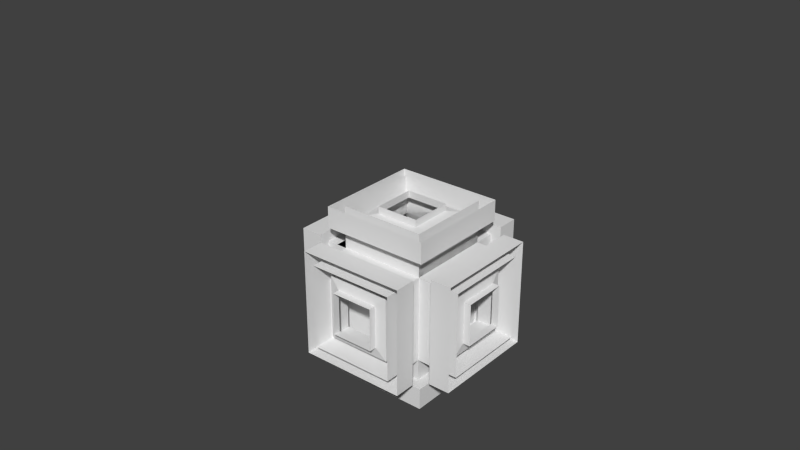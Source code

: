 # Source: transmitter_large.blend  (saved by Blender 2.79.0; exported with 4.5.12 LTS)
import bpy
from mathutils import Matrix  # noqa: F401  (used for matrix-valued properties, if any)

bpy.ops.wm.read_factory_settings(use_empty=True)
scene = bpy.context.scene
scene.name = 'Scene'

# ---- collections
col_collection_1 = bpy.data.collections.new('Collection 1'); scene.collection.children.link(col_collection_1)

# ---- world
world_world = bpy.data.worlds.new('World'); scene.world = world_world
world_world.color = (0.05088, 0.05088, 0.05088)
world_world.use_sun_shadow = False
world_world.sun_shadow_jitter_overblur = 0.0
world_world.cycles.sampling_method = 'NONE'
world_world.cycles.sample_map_resolution = 256

# ---- meshes
me_downpull = bpy.data.meshes.new('downPULL')
me_downpull.from_pydata([(-0.25, 0.25, -0.25), (-0.3125, 0.5, -0.3125), (0.3125, 0.5, -0.3125), (0.25, 0.25, -0.25), (-0.25, 0.25, 0.25), (-0.3125, 0.5, 0.3125), (0.3125, 0.5, 0.3125), (0.25, 0.25, 0.25), (-0.25, 0.3125, 0.25), (-0.3125, 0.375, 0.3125), (-0.3125, 0.375, -0.3125), (-0.25, 0.3125, -0.25), (0.3125, 0.375, 0.3125), (0.25, 0.3125, 0.25), (0.25, 0.3125, -0.25), (0.3125, 0.375, -0.3125), (-0.1875, 0.3125, 0.1875), (-0.1875, 0.375, 0.1875), (-0.1875, 0.375, -0.1875), (-0.1875, 0.3125, -0.1875), (0.1875, 0.375, 0.1875), (0.1875, 0.3125, 0.1875), (0.1875, 0.3125, -0.1875), (0.1875, 0.375, -0.1875)], [], [(6, 12, 15, 2), (13, 7, 3, 14), (12, 6, 5, 9), (4, 8, 11, 0), (10, 1, 2, 15), (0, 11, 14, 3), (7, 13, 8, 4), (16, 17, 18, 19), (20, 21, 22, 23), (19, 18, 23, 22), (21, 20, 17, 16), (9, 5, 1, 10), (11, 19, 22, 14), (21, 13, 14, 22), (13, 21, 16, 8), (8, 16, 19, 11), (18, 10, 15, 23), (17, 9, 10, 18), (20, 12, 9, 17), (12, 20, 23, 15)])
_uv = me_downpull.uv_layers.new(name='UVMap')
_uv.uv.foreach_set('vector', [0.0, 0.75, 0.0, 0.5, 1.0, 0.5, 1.0, 0.75, 0.0, 0.375, 0.0, 0.25, 1.0, 0.25, 1.0, 0.375, 1.0, 0.5, 1.0, 0.75, 0.0, 0.75, 0.0, 0.5, 1.0, 0.25, 1.0, 0.375, 0.0, 0.375, 0.0, 0.25, 1.0, 0.5, 1.0, 0.75, 0.0, 0.75, 0.0, 0.5, 1.0, 0.25, 1.0, 0.375, 0.0, 0.375, 0.0, 0.25, 1.0, 0.25, 1.0, 0.375, 0.0, 0.375, 0.0, 0.25, 1.0, 0.375, 1.0, 0.5, 0.0, 0.5, 0.0, 0.375, 0.0, 0.5, 0.0, 0.375, 1.0, 0.375, 1.0, 0.5, 1.0, 0.375, 1.0, 0.5, 0.0, 0.5, 0.0, 0.375, 1.0, 0.375, 1.0, 0.5, 0.0, 0.5, 0.0, 0.375, 1.0, 0.5, 1.0, 0.75, 0.0, 0.75, 0.0, 0.5, 0.0, 0.5, 0.0, 0.375, 1.0, 0.375, 1.0, 0.5, 1.0, 0.375, 1.0, 0.5, 0.0, 0.5, 0.0, 0.375, 1.0, 0.5, 1.0, 0.625, 0.0, 0.625, 0.0, 0.5, 1.0, 0.5, 1.0, 0.625, 0.0, 0.625, 0.0, 0.5, 0.0, 0.5, 0.0, 0.3125, 1.0, 0.3125, 1.0, 0.5, 1.0, 0.5, 1.0, 0.6875, 0.0, 0.6875, 0.0, 0.5, 1.0, 0.5, 1.0, 0.6875, 0.0, 0.6875, 0.0, 0.5, 1.0, 0.3125, 1.0, 0.5, 0.0, 0.5, 0.0, 0.3125])
me_downpull.use_remesh_preserve_volume = False
me_downpull.use_remesh_preserve_attributes = False
me_downpull.use_mirror_vertex_groups = False
me_downpull.update()
me_northpull = bpy.data.meshes.new('northPULL')
me_northpull.from_pydata([(-0.25, 0.25, -0.25), (-0.3125, 0.5, -0.3125), (0.3125, 0.5, -0.3125), (0.25, 0.25, -0.25), (-0.25, 0.25, 0.25), (-0.3125, 0.5, 0.3125), (0.3125, 0.5, 0.3125), (0.25, 0.25, 0.25), (-0.25, 0.3125, 0.25), (-0.3125, 0.375, 0.3125), (-0.3125, 0.375, -0.3125), (-0.25, 0.3125, -0.25), (0.3125, 0.375, 0.3125), (0.25, 0.3125, 0.25), (0.25, 0.3125, -0.25), (0.3125, 0.375, -0.3125), (-0.1875, 0.3125, 0.1875), (-0.1875, 0.375, 0.1875), (-0.1875, 0.375, -0.1875), (-0.1875, 0.3125, -0.1875), (0.1875, 0.375, 0.1875), (0.1875, 0.3125, 0.1875), (0.1875, 0.3125, -0.1875), (0.1875, 0.375, -0.1875)], [], [(6, 12, 15, 2), (13, 7, 3, 14), (12, 6, 5, 9), (4, 8, 11, 0), (10, 1, 2, 15), (0, 11, 14, 3), (7, 13, 8, 4), (16, 17, 18, 19), (20, 21, 22, 23), (19, 18, 23, 22), (21, 20, 17, 16), (9, 5, 1, 10), (11, 19, 22, 14), (21, 13, 14, 22), (13, 21, 16, 8), (8, 16, 19, 11), (18, 10, 15, 23), (17, 9, 10, 18), (20, 12, 9, 17), (12, 20, 23, 15)])
_uv = me_northpull.uv_layers.new(name='UVMap')
_uv.uv.foreach_set('vector', [0.0, 0.75, 0.0, 0.5, 1.0, 0.5, 1.0, 0.75, 0.0, 0.375, 0.0, 0.25, 1.0, 0.25, 1.0, 0.375, 1.0, 0.5, 1.0, 0.75, 0.0, 0.75, 0.0, 0.5, 1.0, 0.25, 1.0, 0.375, 0.0, 0.375, 0.0, 0.25, 1.0, 0.5, 1.0, 0.75, 0.0, 0.75, 0.0, 0.5, 1.0, 0.25, 1.0, 0.375, 0.0, 0.375, 0.0, 0.25, 1.0, 0.25, 1.0, 0.375, 0.0, 0.375, 0.0, 0.25, 1.0, 0.375, 1.0, 0.5, 0.0, 0.5, 0.0, 0.375, 0.0, 0.5, 0.0, 0.375, 1.0, 0.375, 1.0, 0.5, 1.0, 0.375, 1.0, 0.5, 0.0, 0.5, 0.0, 0.375, 1.0, 0.375, 1.0, 0.5, 0.0, 0.5, 0.0, 0.375, 1.0, 0.5, 1.0, 0.75, 0.0, 0.75, 0.0, 0.5, 0.0, 0.5, 0.0, 0.375, 1.0, 0.375, 1.0, 0.5, 1.0, 0.375, 1.0, 0.5, 0.0, 0.5, 0.0, 0.375, 1.0, 0.5, 1.0, 0.625, 0.0, 0.625, 0.0, 0.5, 1.0, 0.5, 1.0, 0.625, 0.0, 0.625, 0.0, 0.5, 0.0, 0.5, 0.0, 0.3125, 1.0, 0.3125, 1.0, 0.5, 1.0, 0.5, 1.0, 0.6875, 0.0, 0.6875, 0.0, 0.5, 1.0, 0.5, 1.0, 0.6875, 0.0, 0.6875, 0.0, 0.5, 1.0, 0.3125, 1.0, 0.5, 0.0, 0.5, 0.0, 0.3125])
me_northpull.use_remesh_preserve_volume = False
me_northpull.use_remesh_preserve_attributes = False
me_northpull.use_mirror_vertex_groups = False
me_northpull.update()
me_southpull = bpy.data.meshes.new('southPULL')
me_southpull.from_pydata([(-0.25, 0.25, -0.25), (-0.3125, 0.5, -0.3125), (0.3125, 0.5, -0.3125), (0.25, 0.25, -0.25), (-0.25, 0.25, 0.25), (-0.3125, 0.5, 0.3125), (0.3125, 0.5, 0.3125), (0.25, 0.25, 0.25), (-0.25, 0.3125, 0.25), (-0.3125, 0.375, 0.3125), (-0.3125, 0.375, -0.3125), (-0.25, 0.3125, -0.25), (0.3125, 0.375, 0.3125), (0.25, 0.3125, 0.25), (0.25, 0.3125, -0.25), (0.3125, 0.375, -0.3125), (-0.1875, 0.3125, 0.1875), (-0.1875, 0.375, 0.1875), (-0.1875, 0.375, -0.1875), (-0.1875, 0.3125, -0.1875), (0.1875, 0.375, 0.1875), (0.1875, 0.3125, 0.1875), (0.1875, 0.3125, -0.1875), (0.1875, 0.375, -0.1875)], [], [(6, 12, 15, 2), (13, 7, 3, 14), (12, 6, 5, 9), (4, 8, 11, 0), (10, 1, 2, 15), (0, 11, 14, 3), (7, 13, 8, 4), (16, 17, 18, 19), (20, 21, 22, 23), (19, 18, 23, 22), (21, 20, 17, 16), (9, 5, 1, 10), (11, 19, 22, 14), (21, 13, 14, 22), (13, 21, 16, 8), (8, 16, 19, 11), (18, 10, 15, 23), (17, 9, 10, 18), (20, 12, 9, 17), (12, 20, 23, 15)])
_uv = me_southpull.uv_layers.new(name='UVMap')
_uv.uv.foreach_set('vector', [0.0, 0.75, 0.0, 0.5, 1.0, 0.5, 1.0, 0.75, 0.0, 0.375, 0.0, 0.25, 1.0, 0.25, 1.0, 0.375, 1.0, 0.5, 1.0, 0.75, 0.0, 0.75, 0.0, 0.5, 1.0, 0.25, 1.0, 0.375, 0.0, 0.375, 0.0, 0.25, 1.0, 0.5, 1.0, 0.75, 0.0, 0.75, 0.0, 0.5, 1.0, 0.25, 1.0, 0.375, 0.0, 0.375, 0.0, 0.25, 1.0, 0.25, 1.0, 0.375, 0.0, 0.375, 0.0, 0.25, 1.0, 0.375, 1.0, 0.5, 0.0, 0.5, 0.0, 0.375, 0.0, 0.5, 0.0, 0.375, 1.0, 0.375, 1.0, 0.5, 1.0, 0.375, 1.0, 0.5, 0.0, 0.5, 0.0, 0.375, 1.0, 0.375, 1.0, 0.5, 0.0, 0.5, 0.0, 0.375, 1.0, 0.5, 1.0, 0.75, 0.0, 0.75, 0.0, 0.5, 0.0, 0.5, 0.0, 0.375, 1.0, 0.375, 1.0, 0.5, 1.0, 0.375, 1.0, 0.5, 0.0, 0.5, 0.0, 0.375, 1.0, 0.5, 1.0, 0.625, 0.0, 0.625, 0.0, 0.5, 1.0, 0.5, 1.0, 0.625, 0.0, 0.625, 0.0, 0.5, 0.0, 0.5, 0.0, 0.3125, 1.0, 0.3125, 1.0, 0.5, 1.0, 0.5, 1.0, 0.6875, 0.0, 0.6875, 0.0, 0.5, 1.0, 0.5, 1.0, 0.6875, 0.0, 0.6875, 0.0, 0.5, 1.0, 0.3125, 1.0, 0.5, 0.0, 0.5, 0.0, 0.3125])
me_southpull.use_remesh_preserve_volume = False
me_southpull.use_remesh_preserve_attributes = False
me_southpull.use_mirror_vertex_groups = False
me_southpull.update()
me_westpull = bpy.data.meshes.new('westPULL')
me_westpull.from_pydata([(-0.25, 0.25, -0.25), (-0.3125, 0.5, -0.3125), (0.3125, 0.5, -0.3125), (0.25, 0.25, -0.25), (-0.25, 0.25, 0.25), (-0.3125, 0.5, 0.3125), (0.3125, 0.5, 0.3125), (0.25, 0.25, 0.25), (-0.25, 0.3125, 0.25), (-0.3125, 0.375, 0.3125), (-0.3125, 0.375, -0.3125), (-0.25, 0.3125, -0.25), (0.3125, 0.375, 0.3125), (0.25, 0.3125, 0.25), (0.25, 0.3125, -0.25), (0.3125, 0.375, -0.3125), (-0.1875, 0.3125, 0.1875), (-0.1875, 0.375, 0.1875), (-0.1875, 0.375, -0.1875), (-0.1875, 0.3125, -0.1875), (0.1875, 0.375, 0.1875), (0.1875, 0.3125, 0.1875), (0.1875, 0.3125, -0.1875), (0.1875, 0.375, -0.1875)], [], [(6, 12, 15, 2), (13, 7, 3, 14), (12, 6, 5, 9), (4, 8, 11, 0), (10, 1, 2, 15), (0, 11, 14, 3), (7, 13, 8, 4), (16, 17, 18, 19), (20, 21, 22, 23), (19, 18, 23, 22), (21, 20, 17, 16), (9, 5, 1, 10), (11, 19, 22, 14), (21, 13, 14, 22), (13, 21, 16, 8), (8, 16, 19, 11), (18, 10, 15, 23), (17, 9, 10, 18), (20, 12, 9, 17), (12, 20, 23, 15)])
_uv = me_westpull.uv_layers.new(name='UVMap')
_uv.uv.foreach_set('vector', [0.0, 0.75, 0.0, 0.5, 1.0, 0.5, 1.0, 0.75, 0.0, 0.375, 0.0, 0.25, 1.0, 0.25, 1.0, 0.375, 1.0, 0.5, 1.0, 0.75, 0.0, 0.75, 0.0, 0.5, 1.0, 0.25, 1.0, 0.375, 0.0, 0.375, 0.0, 0.25, 1.0, 0.5, 1.0, 0.75, 0.0, 0.75, 0.0, 0.5, 1.0, 0.25, 1.0, 0.375, 0.0, 0.375, 0.0, 0.25, 1.0, 0.25, 1.0, 0.375, 0.0, 0.375, 0.0, 0.25, 1.0, 0.375, 1.0, 0.5, 0.0, 0.5, 0.0, 0.375, 0.0, 0.5, 0.0, 0.375, 1.0, 0.375, 1.0, 0.5, 1.0, 0.375, 1.0, 0.5, 0.0, 0.5, 0.0, 0.375, 1.0, 0.375, 1.0, 0.5, 0.0, 0.5, 0.0, 0.375, 1.0, 0.5, 1.0, 0.75, 0.0, 0.75, 0.0, 0.5, 0.0, 0.5, 0.0, 0.375, 1.0, 0.375, 1.0, 0.5, 1.0, 0.375, 1.0, 0.5, 0.0, 0.5, 0.0, 0.375, 1.0, 0.5, 1.0, 0.625, 0.0, 0.625, 0.0, 0.5, 1.0, 0.5, 1.0, 0.625, 0.0, 0.625, 0.0, 0.5, 0.0, 0.5, 0.0, 0.3125, 1.0, 0.3125, 1.0, 0.5, 1.0, 0.5, 1.0, 0.6875, 0.0, 0.6875, 0.0, 0.5, 1.0, 0.5, 1.0, 0.6875, 0.0, 0.6875, 0.0, 0.5, 1.0, 0.3125, 1.0, 0.5, 0.0, 0.5, 0.0, 0.3125])
me_westpull.use_remesh_preserve_volume = False
me_westpull.use_remesh_preserve_attributes = False
me_westpull.use_mirror_vertex_groups = False
me_westpull.update()
me_eastpull = bpy.data.meshes.new('eastPULL')
me_eastpull.from_pydata([(-0.25, 0.25, -0.25), (-0.3125, 0.5, -0.3125), (0.3125, 0.5, -0.3125), (0.25, 0.25, -0.25), (-0.25, 0.25, 0.25), (-0.3125, 0.5, 0.3125), (0.3125, 0.5, 0.3125), (0.25, 0.25, 0.25), (-0.25, 0.3125, 0.25), (-0.3125, 0.375, 0.3125), (-0.3125, 0.375, -0.3125), (-0.25, 0.3125, -0.25), (0.3125, 0.375, 0.3125), (0.25, 0.3125, 0.25), (0.25, 0.3125, -0.25), (0.3125, 0.375, -0.3125), (-0.1875, 0.3125, 0.1875), (-0.1875, 0.375, 0.1875), (-0.1875, 0.375, -0.1875), (-0.1875, 0.3125, -0.1875), (0.1875, 0.375, 0.1875), (0.1875, 0.3125, 0.1875), (0.1875, 0.3125, -0.1875), (0.1875, 0.375, -0.1875)], [], [(6, 12, 15, 2), (13, 7, 3, 14), (12, 6, 5, 9), (4, 8, 11, 0), (10, 1, 2, 15), (0, 11, 14, 3), (7, 13, 8, 4), (16, 17, 18, 19), (20, 21, 22, 23), (19, 18, 23, 22), (21, 20, 17, 16), (9, 5, 1, 10), (11, 19, 22, 14), (21, 13, 14, 22), (13, 21, 16, 8), (8, 16, 19, 11), (18, 10, 15, 23), (17, 9, 10, 18), (20, 12, 9, 17), (12, 20, 23, 15)])
_uv = me_eastpull.uv_layers.new(name='UVMap')
_uv.uv.foreach_set('vector', [0.0, 0.75, 0.0, 0.5, 1.0, 0.5, 1.0, 0.75, 0.0, 0.375, 0.0, 0.25, 1.0, 0.25, 1.0, 0.375, 1.0, 0.5, 1.0, 0.75, 0.0, 0.75, 0.0, 0.5, 1.0, 0.25, 1.0, 0.375, 0.0, 0.375, 0.0, 0.25, 1.0, 0.5, 1.0, 0.75, 0.0, 0.75, 0.0, 0.5, 1.0, 0.25, 1.0, 0.375, 0.0, 0.375, 0.0, 0.25, 1.0, 0.25, 1.0, 0.375, 0.0, 0.375, 0.0, 0.25, 1.0, 0.375, 1.0, 0.5, 0.0, 0.5, 0.0, 0.375, 0.0, 0.5, 0.0, 0.375, 1.0, 0.375, 1.0, 0.5, 1.0, 0.375, 1.0, 0.5, 0.0, 0.5, 0.0, 0.375, 1.0, 0.375, 1.0, 0.5, 0.0, 0.5, 0.0, 0.375, 1.0, 0.5, 1.0, 0.75, 0.0, 0.75, 0.0, 0.5, 0.0, 0.5, 0.0, 0.375, 1.0, 0.375, 1.0, 0.5, 1.0, 0.375, 1.0, 0.5, 0.0, 0.5, 0.0, 0.375, 1.0, 0.5, 1.0, 0.625, 0.0, 0.625, 0.0, 0.5, 1.0, 0.5, 1.0, 0.625, 0.0, 0.625, 0.0, 0.5, 0.0, 0.5, 0.0, 0.3125, 1.0, 0.3125, 1.0, 0.5, 1.0, 0.5, 1.0, 0.6875, 0.0, 0.6875, 0.0, 0.5, 1.0, 0.5, 1.0, 0.6875, 0.0, 0.6875, 0.0, 0.5, 1.0, 0.3125, 1.0, 0.5, 0.0, 0.5, 0.0, 0.3125])
me_eastpull.use_remesh_preserve_volume = False
me_eastpull.use_remesh_preserve_attributes = False
me_eastpull.use_mirror_vertex_groups = False
me_eastpull.update()
me_downpush = bpy.data.meshes.new('downPUSH')
me_downpush.from_pydata([(-0.25, 0.25, -0.25), (0.25, 0.25, -0.25), (-0.25, 0.25, 0.25), (0.25, 0.25, 0.25), (-0.25, 0.3125, 0.25), (0.125, 0.4479, -0.125), (0.125, 0.4479, 0.125), (-0.125, 0.4479, -0.125), (-0.125, 0.4479, 0.125), (-0.25, 0.3125, -0.25), (0.125, 0.4896, 0.125), (-0.125, 0.4896, 0.125), (0.25, 0.3125, 0.25), (0.25, 0.3125, -0.25), (0.125, 0.4896, -0.125), (-0.125, 0.4896, -0.125), (-0.1875, 0.3125, 0.1875), (-0.1875, 0.4375, 0.1875), (-0.1875, 0.4375, -0.1875), (-0.1875, 0.3125, -0.1875), (0.1875, 0.4375, 0.1875), (0.1875, 0.3125, 0.1875), (0.1875, 0.3125, -0.1875), (0.1875, 0.4375, -0.1875)], [], [(12, 3, 1, 13), (2, 4, 9, 0), (0, 9, 13, 1), (10, 6, 5, 14), (6, 10, 11, 8), (3, 12, 4, 2), (7, 15, 14, 5), (8, 11, 15, 7), (20, 17, 16, 21), (16, 17, 18, 19), (18, 23, 22, 19), (20, 21, 22, 23), (4, 16, 19, 9), (12, 21, 16, 4), (21, 12, 13, 22), (9, 19, 22, 13), (18, 7, 5, 23), (17, 8, 7, 18), (20, 6, 8, 17), (6, 20, 23, 5)])
_uv = me_downpush.uv_layers.new(name='UVMap')
_uv.uv.foreach_set('vector', [0.0, 0.375, 0.0, 0.25, 1.0, 0.25, 1.0, 0.375, 1.0, 0.25, 1.0, 0.375, 0.0, 0.375, 0.0, 0.25, 1.0, 0.25, 1.0, 0.375, 0.0, 0.375, 0.0, 0.25, 0.0, 0.75, 0.0, 0.625, 1.0, 0.625, 1.0, 0.75, 1.0, 0.625, 1.0, 0.75, 0.0, 0.75, 0.0, 0.625, 1.0, 0.25, 1.0, 0.375, 0.0, 0.375, 0.0, 0.25, 1.0, 0.625, 1.0, 0.75, 0.0, 0.75, 0.0, 0.625, 1.0, 0.625, 1.0, 0.75, 0.0, 0.75, 0.0, 0.625, 1.0, 0.625, 0.0, 0.625, 0.0, 0.375, 1.0, 0.375, 1.0, 0.375, 1.0, 0.625, 0.0, 0.625, 0.0, 0.375, 1.0, 0.625, 0.0, 0.625, 0.0, 0.375, 1.0, 0.375, 0.0, 0.625, 0.0, 0.375, 1.0, 0.375, 1.0, 0.625, 1.0, 0.375, 1.0, 0.5, 0.0, 0.5, 0.0, 0.375, 1.0, 0.5, 1.0, 0.6562, 0.0, 0.625, 0.0, 0.5, 1.0, 0.5, 1.0, 0.625, 0.0, 0.625, 0.0, 0.5, 0.0, 0.5, 0.0, 0.375, 1.0, 0.375, 1.0, 0.5, 0.0, 0.6875, 0.0, 0.5, 1.0, 0.5, 1.0, 0.6875, 1.0, 0.25, 1.0, 0.4375, 0.0, 0.4375, 0.0, 0.25, 1.0, 0.25, 1.0, 0.4375, 0.0, 0.4375, 0.0, 0.25, 1.0, 0.5625, 1.0, 0.75, 0.0, 0.75, 0.0, 0.5625])
me_downpush.use_remesh_preserve_volume = False
me_downpush.use_remesh_preserve_attributes = False
me_downpush.use_mirror_vertex_groups = False
me_downpush.update()
me_westpush = bpy.data.meshes.new('westPUSH')
me_westpush.from_pydata([(-0.25, 0.25, -0.25), (0.25, 0.25, -0.25), (-0.25, 0.25, 0.25), (0.25, 0.25, 0.25), (-0.25, 0.3125, 0.25), (0.125, 0.4479, -0.125), (0.125, 0.4479, 0.125), (-0.125, 0.4479, -0.125), (-0.125, 0.4479, 0.125), (-0.25, 0.3125, -0.25), (0.125, 0.4896, 0.125), (-0.125, 0.4896, 0.125), (0.25, 0.3125, 0.25), (0.25, 0.3125, -0.25), (0.125, 0.4896, -0.125), (-0.125, 0.4896, -0.125), (-0.1875, 0.3125, 0.1875), (-0.1875, 0.4375, 0.1875), (-0.1875, 0.4375, -0.1875), (-0.1875, 0.3125, -0.1875), (0.1875, 0.4375, 0.1875), (0.1875, 0.3125, 0.1875), (0.1875, 0.3125, -0.1875), (0.1875, 0.4375, -0.1875)], [], [(12, 3, 1, 13), (2, 4, 9, 0), (0, 9, 13, 1), (10, 6, 5, 14), (6, 10, 11, 8), (3, 12, 4, 2), (7, 15, 14, 5), (8, 11, 15, 7), (20, 17, 16, 21), (16, 17, 18, 19), (18, 23, 22, 19), (20, 21, 22, 23), (4, 16, 19, 9), (12, 21, 16, 4), (21, 12, 13, 22), (9, 19, 22, 13), (18, 7, 5, 23), (17, 8, 7, 18), (20, 6, 8, 17), (6, 20, 23, 5)])
_uv = me_westpush.uv_layers.new(name='UVMap')
_uv.uv.foreach_set('vector', [0.0, 0.375, 0.0, 0.25, 1.0, 0.25, 1.0, 0.375, 1.0, 0.25, 1.0, 0.375, 0.0, 0.375, 0.0, 0.25, 1.0, 0.25, 1.0, 0.375, 0.0, 0.375, 0.0, 0.25, 0.0, 0.75, 0.0, 0.625, 1.0, 0.625, 1.0, 0.75, 1.0, 0.625, 1.0, 0.75, 0.0, 0.75, 0.0, 0.625, 1.0, 0.25, 1.0, 0.375, 0.0, 0.375, 0.0, 0.25, 1.0, 0.625, 1.0, 0.75, 0.0, 0.75, 0.0, 0.625, 1.0, 0.625, 1.0, 0.75, 0.0, 0.75, 0.0, 0.625, 1.0, 0.625, 0.0, 0.625, 0.0, 0.375, 1.0, 0.375, 1.0, 0.375, 1.0, 0.625, 0.0, 0.625, 0.0, 0.375, 1.0, 0.625, 0.0, 0.625, 0.0, 0.375, 1.0, 0.375, 0.0, 0.625, 0.0, 0.375, 1.0, 0.375, 1.0, 0.625, 1.0, 0.375, 1.0, 0.5, 0.0, 0.5, 0.0, 0.375, 1.0, 0.5, 1.0, 0.6562, 0.0, 0.625, 0.0, 0.5, 1.0, 0.5, 1.0, 0.625, 0.0, 0.625, 0.0, 0.5, 0.0, 0.5, 0.0, 0.375, 1.0, 0.375, 1.0, 0.5, 0.0, 0.6875, 0.0, 0.5, 1.0, 0.5, 1.0, 0.6875, 1.0, 0.25, 1.0, 0.4375, 0.0, 0.4375, 0.0, 0.25, 1.0, 0.25, 1.0, 0.4375, 0.0, 0.4375, 0.0, 0.25, 1.0, 0.5625, 1.0, 0.75, 0.0, 0.75, 0.0, 0.5625])
me_westpush.use_remesh_preserve_volume = False
me_westpush.use_remesh_preserve_attributes = False
me_westpush.use_mirror_vertex_groups = False
me_westpush.update()
me_eastpush = bpy.data.meshes.new('eastPUSH')
me_eastpush.from_pydata([(-0.25, 0.25, -0.25), (0.25, 0.25, -0.25), (-0.25, 0.25, 0.25), (0.25, 0.25, 0.25), (-0.25, 0.3125, 0.25), (0.125, 0.4479, -0.125), (0.125, 0.4479, 0.125), (-0.125, 0.4479, -0.125), (-0.125, 0.4479, 0.125), (-0.25, 0.3125, -0.25), (0.125, 0.4896, 0.125), (-0.125, 0.4896, 0.125), (0.25, 0.3125, 0.25), (0.25, 0.3125, -0.25), (0.125, 0.4896, -0.125), (-0.125, 0.4896, -0.125), (-0.1875, 0.3125, 0.1875), (-0.1875, 0.4375, 0.1875), (-0.1875, 0.4375, -0.1875), (-0.1875, 0.3125, -0.1875), (0.1875, 0.4375, 0.1875), (0.1875, 0.3125, 0.1875), (0.1875, 0.3125, -0.1875), (0.1875, 0.4375, -0.1875)], [], [(12, 3, 1, 13), (2, 4, 9, 0), (0, 9, 13, 1), (10, 6, 5, 14), (6, 10, 11, 8), (3, 12, 4, 2), (7, 15, 14, 5), (8, 11, 15, 7), (20, 17, 16, 21), (16, 17, 18, 19), (18, 23, 22, 19), (20, 21, 22, 23), (4, 16, 19, 9), (12, 21, 16, 4), (21, 12, 13, 22), (9, 19, 22, 13), (18, 7, 5, 23), (17, 8, 7, 18), (20, 6, 8, 17), (6, 20, 23, 5)])
_uv = me_eastpush.uv_layers.new(name='UVMap')
_uv.uv.foreach_set('vector', [0.0, 0.375, 0.0, 0.25, 1.0, 0.25, 1.0, 0.375, 1.0, 0.25, 1.0, 0.375, 0.0, 0.375, 0.0, 0.25, 1.0, 0.25, 1.0, 0.375, 0.0, 0.375, 0.0, 0.25, 0.0, 0.75, 0.0, 0.625, 1.0, 0.625, 1.0, 0.75, 1.0, 0.625, 1.0, 0.75, 0.0, 0.75, 0.0, 0.625, 1.0, 0.25, 1.0, 0.375, 0.0, 0.375, 0.0, 0.25, 1.0, 0.625, 1.0, 0.75, 0.0, 0.75, 0.0, 0.625, 1.0, 0.625, 1.0, 0.75, 0.0, 0.75, 0.0, 0.625, 1.0, 0.625, 0.0, 0.625, 0.0, 0.375, 1.0, 0.375, 1.0, 0.375, 1.0, 0.625, 0.0, 0.625, 0.0, 0.375, 1.0, 0.625, 0.0, 0.625, 0.0, 0.375, 1.0, 0.375, 0.0, 0.625, 0.0, 0.375, 1.0, 0.375, 1.0, 0.625, 1.0, 0.375, 1.0, 0.5, 0.0, 0.5, 0.0, 0.375, 1.0, 0.5, 1.0, 0.6562, 0.0, 0.625, 0.0, 0.5, 1.0, 0.5, 1.0, 0.625, 0.0, 0.625, 0.0, 0.5, 0.0, 0.5, 0.0, 0.375, 1.0, 0.375, 1.0, 0.5, 0.0, 0.6875, 0.0, 0.5, 1.0, 0.5, 1.0, 0.6875, 1.0, 0.25, 1.0, 0.4375, 0.0, 0.4375, 0.0, 0.25, 1.0, 0.25, 1.0, 0.4375, 0.0, 0.4375, 0.0, 0.25, 1.0, 0.5625, 1.0, 0.75, 0.0, 0.75, 0.0, 0.5625])
me_eastpush.use_remesh_preserve_volume = False
me_eastpush.use_remesh_preserve_attributes = False
me_eastpush.use_mirror_vertex_groups = False
me_eastpush.update()
me_northpush = bpy.data.meshes.new('northPUSH')
me_northpush.from_pydata([(-0.25, 0.25, -0.25), (0.25, 0.25, -0.25), (-0.25, 0.25, 0.25), (0.25, 0.25, 0.25), (-0.25, 0.3125, 0.25), (0.125, 0.4479, -0.125), (0.125, 0.4479, 0.125), (-0.125, 0.4479, -0.125), (-0.125, 0.4479, 0.125), (-0.25, 0.3125, -0.25), (0.125, 0.4896, 0.125), (-0.125, 0.4896, 0.125), (0.25, 0.3125, 0.25), (0.25, 0.3125, -0.25), (0.125, 0.4896, -0.125), (-0.125, 0.4896, -0.125), (-0.1875, 0.3125, 0.1875), (-0.1875, 0.4375, 0.1875), (-0.1875, 0.4375, -0.1875), (-0.1875, 0.3125, -0.1875), (0.1875, 0.4375, 0.1875), (0.1875, 0.3125, 0.1875), (0.1875, 0.3125, -0.1875), (0.1875, 0.4375, -0.1875)], [], [(12, 3, 1, 13), (2, 4, 9, 0), (0, 9, 13, 1), (10, 6, 5, 14), (6, 10, 11, 8), (3, 12, 4, 2), (7, 15, 14, 5), (8, 11, 15, 7), (20, 17, 16, 21), (16, 17, 18, 19), (18, 23, 22, 19), (20, 21, 22, 23), (4, 16, 19, 9), (12, 21, 16, 4), (21, 12, 13, 22), (9, 19, 22, 13), (18, 7, 5, 23), (17, 8, 7, 18), (20, 6, 8, 17), (6, 20, 23, 5)])
_uv = me_northpush.uv_layers.new(name='UVMap')
_uv.uv.foreach_set('vector', [0.0, 0.375, 0.0, 0.25, 1.0, 0.25, 1.0, 0.375, 1.0, 0.25, 1.0, 0.375, 0.0, 0.375, 0.0, 0.25, 1.0, 0.25, 1.0, 0.375, 0.0, 0.375, 0.0, 0.25, 0.0, 0.75, 0.0, 0.625, 1.0, 0.625, 1.0, 0.75, 1.0, 0.625, 1.0, 0.75, 0.0, 0.75, 0.0, 0.625, 1.0, 0.25, 1.0, 0.375, 0.0, 0.375, 0.0, 0.25, 1.0, 0.625, 1.0, 0.75, 0.0, 0.75, 0.0, 0.625, 1.0, 0.625, 1.0, 0.75, 0.0, 0.75, 0.0, 0.625, 1.0, 0.625, 0.0, 0.625, 0.0, 0.375, 1.0, 0.375, 1.0, 0.375, 1.0, 0.625, 0.0, 0.625, 0.0, 0.375, 1.0, 0.625, 0.0, 0.625, 0.0, 0.375, 1.0, 0.375, 0.0, 0.625, 0.0, 0.375, 1.0, 0.375, 1.0, 0.625, 1.0, 0.375, 1.0, 0.5, 0.0, 0.5, 0.0, 0.375, 1.0, 0.5, 1.0, 0.6562, 0.0, 0.625, 0.0, 0.5, 1.0, 0.5, 1.0, 0.625, 0.0, 0.625, 0.0, 0.5, 0.0, 0.5, 0.0, 0.375, 1.0, 0.375, 1.0, 0.5, 0.0, 0.6875, 0.0, 0.5, 1.0, 0.5, 1.0, 0.6875, 1.0, 0.25, 1.0, 0.4375, 0.0, 0.4375, 0.0, 0.25, 1.0, 0.25, 1.0, 0.4375, 0.0, 0.4375, 0.0, 0.25, 1.0, 0.5625, 1.0, 0.75, 0.0, 0.75, 0.0, 0.5625])
me_northpush.use_remesh_preserve_volume = False
me_northpush.use_remesh_preserve_attributes = False
me_northpush.use_mirror_vertex_groups = False
me_northpush.update()
me_southpush = bpy.data.meshes.new('southPUSH')
me_southpush.from_pydata([(-0.25, 0.25, -0.25), (0.25, 0.25, -0.25), (-0.25, 0.25, 0.25), (0.25, 0.25, 0.25), (-0.25, 0.3125, 0.25), (0.125, 0.4479, -0.125), (0.125, 0.4479, 0.125), (-0.125, 0.4479, -0.125), (-0.125, 0.4479, 0.125), (-0.25, 0.3125, -0.25), (0.125, 0.4896, 0.125), (-0.125, 0.4896, 0.125), (0.25, 0.3125, 0.25), (0.25, 0.3125, -0.25), (0.125, 0.4896, -0.125), (-0.125, 0.4896, -0.125), (-0.1875, 0.3125, 0.1875), (-0.1875, 0.4375, 0.1875), (-0.1875, 0.4375, -0.1875), (-0.1875, 0.3125, -0.1875), (0.1875, 0.4375, 0.1875), (0.1875, 0.3125, 0.1875), (0.1875, 0.3125, -0.1875), (0.1875, 0.4375, -0.1875)], [], [(12, 3, 1, 13), (2, 4, 9, 0), (0, 9, 13, 1), (10, 6, 5, 14), (6, 10, 11, 8), (3, 12, 4, 2), (7, 15, 14, 5), (8, 11, 15, 7), (20, 17, 16, 21), (16, 17, 18, 19), (18, 23, 22, 19), (20, 21, 22, 23), (4, 16, 19, 9), (12, 21, 16, 4), (21, 12, 13, 22), (9, 19, 22, 13), (18, 7, 5, 23), (17, 8, 7, 18), (20, 6, 8, 17), (6, 20, 23, 5)])
_uv = me_southpush.uv_layers.new(name='UVMap')
_uv.uv.foreach_set('vector', [0.0, 0.375, 0.0, 0.25, 1.0, 0.25, 1.0, 0.375, 1.0, 0.25, 1.0, 0.375, 0.0, 0.375, 0.0, 0.25, 1.0, 0.25, 1.0, 0.375, 0.0, 0.375, 0.0, 0.25, 0.0, 0.75, 0.0, 0.625, 1.0, 0.625, 1.0, 0.75, 1.0, 0.625, 1.0, 0.75, 0.0, 0.75, 0.0, 0.625, 1.0, 0.25, 1.0, 0.375, 0.0, 0.375, 0.0, 0.25, 1.0, 0.625, 1.0, 0.75, 0.0, 0.75, 0.0, 0.625, 1.0, 0.625, 1.0, 0.75, 0.0, 0.75, 0.0, 0.625, 1.0, 0.625, 0.0, 0.625, 0.0, 0.375, 1.0, 0.375, 1.0, 0.375, 1.0, 0.625, 0.0, 0.625, 0.0, 0.375, 1.0, 0.625, 0.0, 0.625, 0.0, 0.375, 1.0, 0.375, 0.0, 0.625, 0.0, 0.375, 1.0, 0.375, 1.0, 0.625, 1.0, 0.375, 1.0, 0.5, 0.0, 0.5, 0.0, 0.375, 1.0, 0.5, 1.0, 0.6562, 0.0, 0.625, 0.0, 0.5, 1.0, 0.5, 1.0, 0.625, 0.0, 0.625, 0.0, 0.5, 0.0, 0.5, 0.0, 0.375, 1.0, 0.375, 1.0, 0.5, 0.0, 0.6875, 0.0, 0.5, 1.0, 0.5, 1.0, 0.6875, 1.0, 0.25, 1.0, 0.4375, 0.0, 0.4375, 0.0, 0.25, 1.0, 0.25, 1.0, 0.4375, 0.0, 0.4375, 0.0, 0.25, 1.0, 0.5625, 1.0, 0.75, 0.0, 0.75, 0.0, 0.5625])
me_southpush.use_remesh_preserve_volume = False
me_southpush.use_remesh_preserve_attributes = False
me_southpush.use_mirror_vertex_groups = False
me_southpush.update()
me_downnormal = bpy.data.meshes.new('downNORMAL')
me_downnormal.from_pydata([(-0.25, 0.25, -0.25), (-0.25, 0.5, -0.25), (0.25, 0.5, -0.25), (0.25, 0.25, -0.25), (-0.25, 0.25, 0.25), (-0.25, 0.5, 0.25), (0.25, 0.5, 0.25), (0.25, 0.25, 0.25)], [], [(4, 5, 1, 0), (6, 7, 3, 2), (0, 1, 2, 3), (7, 6, 5, 4)])
_uv = me_downnormal.uv_layers.new(name='UVMap')
_uv.uv.foreach_set('vector', [0.0, 0.75, 0.0, 0.25, 1.0, 0.25, 1.0, 0.75, 1.0, 0.25, 1.0, 0.75, 0.0, 0.75, 0.0, 0.25, 0.0, 0.75, 0.0, 0.25, 1.0, 0.25, 1.0, 0.75, 0.0, 0.75, 0.0, 0.25, 1.0, 0.25, 1.0, 0.75])
me_downnormal.use_remesh_preserve_volume = False
me_downnormal.use_remesh_preserve_attributes = False
me_downnormal.use_mirror_vertex_groups = False
me_downnormal.update()
me_uppull = bpy.data.meshes.new('upPULL')
me_uppull.from_pydata([(-0.25, 0.25, -0.25), (-0.3125, 0.5, -0.3125), (0.3125, 0.5, -0.3125), (0.25, 0.25, -0.25), (-0.25, 0.25, 0.25), (-0.3125, 0.5, 0.3125), (0.3125, 0.5, 0.3125), (0.25, 0.25, 0.25), (-0.25, 0.3125, 0.25), (-0.3125, 0.375, 0.3125), (-0.3125, 0.375, -0.3125), (-0.25, 0.3125, -0.25), (0.3125, 0.375, 0.3125), (0.25, 0.3125, 0.25), (0.25, 0.3125, -0.25), (0.3125, 0.375, -0.3125), (-0.1875, 0.3125, 0.1875), (-0.1875, 0.375, 0.1875), (-0.1875, 0.375, -0.1875), (-0.1875, 0.3125, -0.1875), (0.1875, 0.375, 0.1875), (0.1875, 0.3125, 0.1875), (0.1875, 0.3125, -0.1875), (0.1875, 0.375, -0.1875)], [], [(6, 12, 15, 2), (13, 7, 3, 14), (12, 6, 5, 9), (4, 8, 11, 0), (10, 1, 2, 15), (0, 11, 14, 3), (7, 13, 8, 4), (16, 17, 18, 19), (20, 21, 22, 23), (19, 18, 23, 22), (21, 20, 17, 16), (9, 5, 1, 10), (11, 19, 22, 14), (21, 13, 14, 22), (13, 21, 16, 8), (8, 16, 19, 11), (18, 10, 15, 23), (17, 9, 10, 18), (20, 12, 9, 17), (12, 20, 23, 15)])
_uv = me_uppull.uv_layers.new(name='UVMap')
_uv.uv.foreach_set('vector', [0.0, 0.75, 0.0, 0.5, 1.0, 0.5, 1.0, 0.75, 0.0, 0.375, 0.0, 0.25, 1.0, 0.25, 1.0, 0.375, 1.0, 0.5, 1.0, 0.75, 0.0, 0.75, 0.0, 0.5, 1.0, 0.25, 1.0, 0.375, 0.0, 0.375, 0.0, 0.25, 1.0, 0.5, 1.0, 0.75, 0.0, 0.75, 0.0, 0.5, 1.0, 0.25, 1.0, 0.375, 0.0, 0.375, 0.0, 0.25, 1.0, 0.25, 1.0, 0.375, 0.0, 0.375, 0.0, 0.25, 1.0, 0.375, 1.0, 0.5, 0.0, 0.5, 0.0, 0.375, 0.0, 0.5, 0.0, 0.375, 1.0, 0.375, 1.0, 0.5, 1.0, 0.375, 1.0, 0.5, 0.0, 0.5, 0.0, 0.375, 1.0, 0.375, 1.0, 0.5, 0.0, 0.5, 0.0, 0.375, 1.0, 0.5, 1.0, 0.75, 0.0, 0.75, 0.0, 0.5, 0.0, 0.5, 0.0, 0.375, 1.0, 0.375, 1.0, 0.5, 1.0, 0.375, 1.0, 0.5, 0.0, 0.5, 0.0, 0.375, 1.0, 0.5, 1.0, 0.625, 0.0, 0.625, 0.0, 0.5, 1.0, 0.5, 1.0, 0.625, 0.0, 0.625, 0.0, 0.5, 0.0, 0.5, 0.0, 0.3125, 1.0, 0.3125, 1.0, 0.5, 1.0, 0.5, 1.0, 0.6875, 0.0, 0.6875, 0.0, 0.5, 1.0, 0.5, 1.0, 0.6875, 0.0, 0.6875, 0.0, 0.5, 1.0, 0.3125, 1.0, 0.5, 0.0, 0.5, 0.0, 0.3125])
me_uppull.use_remesh_preserve_volume = False
me_uppull.use_remesh_preserve_attributes = False
me_uppull.use_mirror_vertex_groups = False
me_uppull.update()
me_southnormal = bpy.data.meshes.new('southNORMAL')
me_southnormal.from_pydata([(-0.25, 0.25, -0.25), (-0.25, 0.5, -0.25), (0.25, 0.5, -0.25), (0.25, 0.25, -0.25), (-0.25, 0.25, 0.25), (-0.25, 0.5, 0.25), (0.25, 0.5, 0.25), (0.25, 0.25, 0.25)], [], [(4, 5, 1, 0), (6, 7, 3, 2), (0, 1, 2, 3), (7, 6, 5, 4)])
_uv = me_southnormal.uv_layers.new(name='UVMap')
_uv.uv.foreach_set('vector', [1.0, 0.25, 1.0, 0.75, 0.0, 0.75, 0.0, 0.25, 0.0, 0.75, 0.0, 0.25, 1.0, 0.25, 1.0, 0.75, 1.0, 0.25, 1.0, 0.75, 0.0, 0.75, 0.0, 0.25, 1.0, 0.25, 1.0, 0.75, 0.0, 0.75, 0.0, 0.25])
me_southnormal.use_remesh_preserve_volume = False
me_southnormal.use_remesh_preserve_attributes = False
me_southnormal.use_mirror_vertex_groups = False
me_southnormal.update()
me_westnormal = bpy.data.meshes.new('westNORMAL')
me_westnormal.from_pydata([(-0.25, 0.25, -0.25), (-0.25, 0.5, -0.25), (0.25, 0.5, -0.25), (0.25, 0.25, -0.25), (-0.25, 0.25, 0.25), (-0.25, 0.5, 0.25), (0.25, 0.5, 0.25), (0.25, 0.25, 0.25)], [], [(4, 5, 1, 0), (6, 7, 3, 2), (0, 1, 2, 3), (7, 6, 5, 4)])
_uv = me_westnormal.uv_layers.new(name='UVMap')
_uv.uv.foreach_set('vector', [0.0, 0.75, 0.0, 0.25, 1.0, 0.25, 1.0, 0.75, 1.0, 0.25, 1.0, 0.75, 0.0, 0.75, 0.0, 0.25, 0.0, 0.75, 0.0, 0.25, 1.0, 0.25, 1.0, 0.75, 0.0, 0.75, 0.0, 0.25, 1.0, 0.25, 1.0, 0.75])
me_westnormal.use_remesh_preserve_volume = False
me_westnormal.use_remesh_preserve_attributes = False
me_westnormal.use_mirror_vertex_groups = False
me_westnormal.update()
me_northnormal = bpy.data.meshes.new('northNORMAL')
me_northnormal.from_pydata([(-0.25, 0.25, -0.25), (-0.25, 0.5, -0.25), (0.25, 0.5, -0.25), (0.25, 0.25, -0.25), (-0.25, 0.25, 0.25), (-0.25, 0.5, 0.25), (0.25, 0.5, 0.25), (0.25, 0.25, 0.25)], [], [(4, 5, 1, 0), (6, 7, 3, 2), (0, 1, 2, 3), (7, 6, 5, 4)])
_uv = me_northnormal.uv_layers.new(name='UVMap')
_uv.uv.foreach_set('vector', [0.0, 0.75, 0.0, 0.25, 1.0, 0.25, 1.0, 0.75, 1.0, 0.25, 1.0, 0.75, 0.0, 0.75, 0.0, 0.25, 0.0, 0.75, 0.0, 0.25, 1.0, 0.25, 1.0, 0.75, 0.0, 0.75, 0.0, 0.25, 1.0, 0.25, 1.0, 0.75])
me_northnormal.use_remesh_preserve_volume = False
me_northnormal.use_remesh_preserve_attributes = False
me_northnormal.use_mirror_vertex_groups = False
me_northnormal.update()
me_eastnormal = bpy.data.meshes.new('eastNORMAL')
me_eastnormal.from_pydata([(-0.25, 0.25, -0.25), (-0.25, 0.5, -0.25), (0.25, 0.5, -0.25), (0.25, 0.25, -0.25), (-0.25, 0.25, 0.25), (-0.25, 0.5, 0.25), (0.25, 0.5, 0.25), (0.25, 0.25, 0.25)], [], [(4, 5, 1, 0), (6, 7, 3, 2), (0, 1, 2, 3), (7, 6, 5, 4)])
_uv = me_eastnormal.uv_layers.new(name='UVMap')
_uv.uv.foreach_set('vector', [1.0, 0.25, 1.0, 0.75, 0.0, 0.75, 0.0, 0.25, 0.0, 0.75, 0.0, 0.25, 1.0, 0.25, 1.0, 0.75, 1.0, 0.25, 1.0, 0.75, 0.0, 0.75, 0.0, 0.25, 1.0, 0.25, 1.0, 0.75, 0.0, 0.75, 0.0, 0.25])
me_eastnormal.use_remesh_preserve_volume = False
me_eastnormal.use_remesh_preserve_attributes = False
me_eastnormal.use_mirror_vertex_groups = False
me_eastnormal.update()
me_southnone = bpy.data.meshes.new('southNONE')
me_southnone.from_pydata([(1.333, 1.333, -1.333), (1.333, -1.333, -1.333), (1.333, 1.333, 1.333), (1.333, -1.333, 1.333)], [], [(0, 2, 3, 1)])
_uv = me_southnone.uv_layers.new(name='UVMap')
_uv.uv.foreach_set('vector', [1.0, 0.0, 1.0, 1.0, 0.0, 1.0, 0.0, 0.0])
me_southnone.materials.append(None)
me_southnone.use_remesh_preserve_volume = False
me_southnone.use_remesh_preserve_attributes = False
me_southnone.use_mirror_vertex_groups = False
me_southnone.update()
me_westnone = bpy.data.meshes.new('westNONE')
me_westnone.from_pydata([(1.333, -1.333, -1.333), (-1.333, -1.333, -1.333), (1.333, -1.333, 1.333), (-1.333, -1.333, 1.333)], [], [(0, 2, 3, 1)])
_uv = me_westnone.uv_layers.new(name='UVMap')
_uv.uv.foreach_set('vector', [1.0, 0.0, 1.0, 1.0, 0.0, 1.0, 0.0, 0.0])
me_westnone.materials.append(None)
me_westnone.use_remesh_preserve_volume = False
me_westnone.use_remesh_preserve_attributes = False
me_westnone.use_mirror_vertex_groups = False
me_westnone.update()
me_northnone = bpy.data.meshes.new('northNONE')
me_northnone.from_pydata([(-1.333, -1.333, -1.333), (-1.333, 1.333, -1.333), (-1.333, -1.333, 1.333), (-1.333, 1.333, 1.333)], [], [(0, 2, 3, 1)])
_uv = me_northnone.uv_layers.new(name='UVMap')
_uv.uv.foreach_set('vector', [1.0, 0.0, 1.0, 1.0, 0.0, 1.0, 0.0, 0.0])
me_northnone.materials.append(None)
me_northnone.use_remesh_preserve_volume = False
me_northnone.use_remesh_preserve_attributes = False
me_northnone.use_mirror_vertex_groups = False
me_northnone.update()
me_eastnone = bpy.data.meshes.new('eastNONE')
me_eastnone.from_pydata([(-1.333, 1.333, 1.333), (1.333, 1.333, 1.333), (-1.333, 1.333, -1.333), (1.333, 1.333, -1.333)], [], [(2, 0, 1, 3)])
_uv = me_eastnone.uv_layers.new(name='UVMap')
_uv.uv.foreach_set('vector', [1.0, 0.0, 1.0, 1.0, 0.0, 1.0, 0.0, 0.0])
me_eastnone.materials.append(None)
me_eastnone.use_remesh_preserve_volume = False
me_eastnone.use_remesh_preserve_attributes = False
me_eastnone.use_mirror_vertex_groups = False
me_eastnone.update()
me_upnone = bpy.data.meshes.new('upNONE')
me_upnone.from_pydata([(1.333, 1.333, 1.333), (1.333, -1.333, 1.333), (-1.333, -1.333, 1.333), (-1.333, 1.333, 1.333)], [], [(0, 3, 2, 1)])
_uv = me_upnone.uv_layers.new(name='UVMap')
_uv.uv.foreach_set('vector', [1.0, 0.0, 1.0, 1.0, 0.0, 1.0, 0.0, 0.0])
me_upnone.materials.append(None)
me_upnone.use_remesh_preserve_volume = False
me_upnone.use_remesh_preserve_attributes = False
me_upnone.use_mirror_vertex_groups = False
me_upnone.update()
me_downnone = bpy.data.meshes.new('downNONE')
me_downnone.from_pydata([(1.333, 1.333, -1.333), (1.333, -1.333, -1.333), (-1.333, -1.333, -1.333), (-1.333, 1.333, -1.333)], [], [(0, 1, 2, 3)])
_uv = me_downnone.uv_layers.new(name='UVMap')
_uv.uv.foreach_set('vector', [1.0, 0.0, 1.0, 1.0, 0.0, 1.0, 0.0, 0.0])
me_downnone.materials.append(None)
me_downnone.use_remesh_preserve_volume = False
me_downnone.use_remesh_preserve_attributes = False
me_downnone.use_mirror_vertex_groups = False
me_downnone.update()
me_uppush = bpy.data.meshes.new('upPUSH')
me_uppush.from_pydata([(-0.25, 0.25, -0.25), (0.25, 0.25, -0.25), (-0.25, 0.25, 0.25), (0.25, 0.25, 0.25), (-0.25, 0.3125, 0.25), (0.125, 0.4479, -0.125), (0.125, 0.4479, 0.125), (-0.125, 0.4479, -0.125), (-0.125, 0.4479, 0.125), (-0.25, 0.3125, -0.25), (0.125, 0.4896, 0.125), (-0.125, 0.4896, 0.125), (0.25, 0.3125, 0.25), (0.25, 0.3125, -0.25), (0.125, 0.4896, -0.125), (-0.125, 0.4896, -0.125), (-0.1875, 0.3125, 0.1875), (-0.1875, 0.4375, 0.1875), (-0.1875, 0.4375, -0.1875), (-0.1875, 0.3125, -0.1875), (0.1875, 0.4375, 0.1875), (0.1875, 0.3125, 0.1875), (0.1875, 0.3125, -0.1875), (0.1875, 0.4375, -0.1875)], [], [(12, 3, 1, 13), (2, 4, 9, 0), (0, 9, 13, 1), (10, 6, 5, 14), (6, 10, 11, 8), (3, 12, 4, 2), (7, 15, 14, 5), (8, 11, 15, 7), (20, 17, 16, 21), (16, 17, 18, 19), (18, 23, 22, 19), (20, 21, 22, 23), (4, 16, 19, 9), (12, 21, 16, 4), (21, 12, 13, 22), (9, 19, 22, 13), (18, 7, 5, 23), (17, 8, 7, 18), (20, 6, 8, 17), (6, 20, 23, 5)])
_uv = me_uppush.uv_layers.new(name='UVMap')
_uv.uv.foreach_set('vector', [0.0, 0.375, 0.0, 0.25, 1.0, 0.25, 1.0, 0.375, 1.0, 0.25, 1.0, 0.375, 0.0, 0.375, 0.0, 0.25, 1.0, 0.25, 1.0, 0.375, 0.0, 0.375, 0.0, 0.25, 0.0, 0.75, 0.0, 0.625, 1.0, 0.625, 1.0, 0.75, 1.0, 0.625, 1.0, 0.75, 0.0, 0.75, 0.0, 0.625, 1.0, 0.25, 1.0, 0.375, 0.0, 0.375, 0.0, 0.25, 1.0, 0.625, 1.0, 0.75, 0.0, 0.75, 0.0, 0.625, 1.0, 0.625, 1.0, 0.75, 0.0, 0.75, 0.0, 0.625, 1.0, 0.625, 0.0, 0.625, 0.0, 0.375, 1.0, 0.375, 1.0, 0.375, 1.0, 0.625, 0.0, 0.625, 0.0, 0.375, 1.0, 0.625, 0.0, 0.625, 0.0, 0.375, 1.0, 0.375, 0.0, 0.625, 0.0, 0.375, 1.0, 0.375, 1.0, 0.625, 1.0, 0.375, 1.0, 0.5, 0.0, 0.5, 0.0, 0.375, 1.0, 0.5, 1.0, 0.625, 0.0, 0.625, 0.0, 0.5, 1.0, 0.5, 1.0, 0.625, 0.0, 0.625, 0.0, 0.5, 0.0, 0.5, 0.0, 0.375, 1.0, 0.375, 1.0, 0.5, 0.0, 0.6875, 0.0, 0.5, 1.0, 0.5, 1.0, 0.6875, 1.0, 0.25, 1.0, 0.4375, 0.0, 0.4375, 0.0, 0.25, 1.0, 0.25, 1.0, 0.4375, 0.0, 0.4375, 0.0, 0.25, 1.0, 0.5625, 1.0, 0.75, 0.0, 0.75, 0.0, 0.5625])
me_uppush.use_remesh_preserve_volume = False
me_uppush.use_remesh_preserve_attributes = False
me_uppush.use_mirror_vertex_groups = False
me_uppush.update()
me_upnormal = bpy.data.meshes.new('upNORMAL')
me_upnormal.from_pydata([(-0.25, 0.25, -0.25), (-0.25, 0.5, -0.25), (0.25, 0.5, -0.25), (0.25, 0.25, -0.25), (-0.25, 0.25, 0.25), (-0.25, 0.5, 0.25), (0.25, 0.5, 0.25), (0.25, 0.25, 0.25)], [], [(4, 5, 1, 0), (6, 7, 3, 2), (0, 1, 2, 3), (7, 6, 5, 4)])
_uv = me_upnormal.uv_layers.new(name='UVMap')
_uv.uv.foreach_set('vector', [0.0, 0.75, 0.0, 0.25, 1.0, 0.25, 1.0, 0.75, 1.0, 0.25, 1.0, 0.75, 0.0, 0.75, 0.0, 0.25, 0.0, 0.75, 0.0, 0.25, 1.0, 0.25, 1.0, 0.75, 0.0, 0.75, 0.0, 0.25, 1.0, 0.25, 1.0, 0.75])
me_upnormal.use_remesh_preserve_volume = False
me_upnormal.use_remesh_preserve_attributes = False
me_upnormal.use_mirror_vertex_groups = False
me_upnormal.update()

# ---- objects
ob_downpull = bpy.data.objects.new('downPULL', me_downpull)
ob_northpull = bpy.data.objects.new('northPULL', me_northpull)
ob_southpull = bpy.data.objects.new('southPULL', me_southpull)
ob_westpull = bpy.data.objects.new('westPULL', me_westpull)
ob_eastpull = bpy.data.objects.new('eastPULL', me_eastpull)
ob_downpush = bpy.data.objects.new('downPUSH', me_downpush)
ob_westpush = bpy.data.objects.new('westPUSH', me_westpush)
ob_eastpush = bpy.data.objects.new('eastPUSH', me_eastpush)
ob_northpush = bpy.data.objects.new('northPUSH', me_northpush)
ob_southpush = bpy.data.objects.new('southPUSH', me_southpush)
ob_downnormal = bpy.data.objects.new('downNORMAL', me_downnormal)
ob_uppull = bpy.data.objects.new('upPULL', me_uppull)
ob_southnormal = bpy.data.objects.new('southNORMAL', me_southnormal)
ob_westnormal = bpy.data.objects.new('westNORMAL', me_westnormal)
ob_northnormal = bpy.data.objects.new('northNORMAL', me_northnormal)
ob_eastnormal = bpy.data.objects.new('eastNORMAL', me_eastnormal)
ob_southnone = bpy.data.objects.new('southNONE', me_southnone)
ob_westnone = bpy.data.objects.new('westNONE', me_westnone)
ob_northnone = bpy.data.objects.new('northNONE', me_northnone)
ob_eastnone = bpy.data.objects.new('eastNONE', me_eastnone)
ob_upnone = bpy.data.objects.new('upNONE', me_upnone)
ob_downnone = bpy.data.objects.new('downNONE', me_downnone)
ob_uppush = bpy.data.objects.new('upPUSH', me_uppush)
ob_upnormal = bpy.data.objects.new('upNORMAL', me_upnormal)

# ---- transforms, parenting, visibility, modifiers, constraints
ob_downpull.location = (0.5, -0.5, 0.5)
ob_downpull.rotation_euler = (1.571, 3.142, 6.283)
ob_downpull.hide_viewport = True
ob_downpull.lineart.crease_threshold = 0.0
ob_northpull.location = (0.5, -0.5, 0.5)
ob_northpull.rotation_euler = (-1.043e-15, 3.142, 6.283)
ob_northpull.hide_viewport = True
ob_northpull.lineart.crease_threshold = 0.0
ob_southpull.location = (0.5, -0.5, 0.5)
ob_southpull.rotation_euler = (3.128e-15, -3.142, 15.71)
ob_southpull.hide_viewport = True
ob_southpull.lineart.crease_threshold = 0.0
ob_westpull.location = (0.5, -0.5, 0.5)
ob_westpull.rotation_euler = (0.0, 0.0, 14.14)
ob_westpull.hide_viewport = True
ob_westpull.lineart.crease_threshold = 0.0
ob_eastpull.location = (0.5, -0.5, 0.5)
ob_eastpull.rotation_euler = (0.0, 0.0, 4.712)
ob_eastpull.hide_viewport = True
ob_eastpull.lineart.crease_threshold = 0.0
ob_downpush.location = (0.5, -0.5, 0.5)
ob_downpush.rotation_euler = (4.712, 1.192e-08, 3.142)
ob_downpush.hide_viewport = True
ob_downpush.lineart.crease_threshold = 0.0
ob_westpush.location = (0.5, -0.5, 0.5)
ob_westpush.rotation_euler = (1.571, 4.712, 0.0)
ob_westpush.hide_viewport = True
ob_westpush.lineart.crease_threshold = 0.0
ob_eastpush.location = (0.5, -0.5, 0.5)
ob_eastpush.rotation_euler = (4.712, 4.712, 6.283)
ob_eastpush.hide_viewport = True
ob_eastpush.lineart.crease_threshold = 0.0
ob_northpush.location = (0.5, -0.5, 0.5)
ob_northpush.rotation_euler = (-2.384e-07, 1.571, 6.283)
ob_northpush.hide_viewport = True
ob_northpush.lineart.crease_threshold = 0.0
ob_southpush.location = (0.5, -0.5, 0.5)
ob_southpush.rotation_euler = (3.142, 1.571, 6.283)
ob_southpush.hide_viewport = True
ob_southpush.lineart.crease_threshold = 0.0
ob_downnormal.location = (0.5, -0.5, 0.5)
ob_downnormal.rotation_euler = (-1.571, 1.192e-08, 4.712)
ob_downnormal.hide_viewport = True
ob_downnormal.lineart.crease_threshold = 0.0
ob_uppull.location = (0.5, -0.5, 0.5)
ob_uppull.rotation_euler = (1.571, 0.0, 4.712)
ob_uppull.hide_viewport = True
ob_uppull.lineart.crease_threshold = 0.0
ob_southnormal.location = (0.5, -0.5, 0.5)
ob_southnormal.rotation_euler = (0.0, -0.0, 9.425)
ob_southnormal.hide_viewport = True
ob_southnormal.lineart.crease_threshold = 0.0
ob_westnormal.location = (0.5, -0.5, 0.5)
ob_westnormal.rotation_euler = (0.0, -0.0, 1.571)
ob_westnormal.hide_viewport = True
ob_westnormal.lineart.crease_threshold = 0.0
ob_northnormal.location = (0.5, -0.5, 0.5)
ob_northnormal.rotation_euler = (0.0, -0.0, 6.283)
ob_northnormal.hide_viewport = True
ob_northnormal.lineart.crease_threshold = 0.0
ob_eastnormal.location = (0.5, -0.5, 0.5)
ob_eastnormal.rotation_euler = (0.0, -0.0, -1.571)
ob_eastnormal.hide_viewport = True
ob_eastnormal.lineart.crease_threshold = 0.0
ob_southnone.location = (0.5, -0.5, 0.5)
ob_southnone.rotation_euler = (0.0, -0.0, 4.712)
ob_southnone.scale = (0.1875, 0.1875, 0.1875)
ob_southnone.lock_rotations_4d = False
ob_southnone.empty_display_type = 'ARROWS'
ob_southnone.lineart.crease_threshold = 0.0
ob_westnone.location = (0.5, -0.5, 0.5)
ob_westnone.rotation_euler = (0.0, -0.0, -1.571)
ob_westnone.scale = (0.1875, 0.1875, 0.1875)
ob_westnone.lock_rotations_4d = False
ob_westnone.empty_display_type = 'ARROWS'
ob_westnone.lineart.crease_threshold = 0.0
ob_northnone.location = (0.5, -0.5, 0.5)
ob_northnone.rotation_euler = (0.0, -0.0, 4.712)
ob_northnone.scale = (0.1875, 0.1875, 0.1875)
ob_northnone.lock_rotations_4d = False
ob_northnone.empty_display_type = 'ARROWS'
ob_northnone.lineart.crease_threshold = 0.0
ob_eastnone.location = (0.5, -0.5, 0.5)
ob_eastnone.rotation_euler = (0.0, -0.0, -1.571)
ob_eastnone.scale = (0.1875, 0.1875, 0.1875)
ob_eastnone.lock_rotations_4d = False
ob_eastnone.empty_display_type = 'ARROWS'
ob_eastnone.lineart.crease_threshold = 0.0
ob_upnone.location = (0.5, -0.5, 0.5)
ob_upnone.rotation_euler = (0.0, -0.0, -1.571)
ob_upnone.scale = (0.1875, 0.1875, 0.1875)
ob_upnone.lock_rotations_4d = False
ob_upnone.empty_display_type = 'ARROWS'
ob_upnone.hide_viewport = True
ob_upnone.lineart.crease_threshold = 0.0
ob_downnone.location = (0.5, -0.5, 0.5)
ob_downnone.rotation_euler = (0.0, -0.0, -3.142)
ob_downnone.scale = (0.1875, 0.1875, 0.1875)
ob_downnone.lock_rotations_4d = False
ob_downnone.empty_display_type = 'ARROWS'
ob_downnone.lineart.crease_threshold = 0.0
ob_uppush.location = (0.5, -0.5, 0.5)
ob_uppush.rotation_euler = (1.571, -1.192e-08, 4.712)
ob_uppush.lineart.crease_threshold = 0.0
ob_upnormal.location = (0.5, -0.5, 0.5)
ob_upnormal.rotation_euler = (-1.571, 3.142, 4.712)
ob_upnormal.hide_viewport = True
ob_upnormal.lineart.crease_threshold = 0.0

# ---- collection membership
col_collection_1.objects.link(ob_downpull)
col_collection_1.objects.link(ob_northpull)
col_collection_1.objects.link(ob_southpull)
col_collection_1.objects.link(ob_westpull)
col_collection_1.objects.link(ob_eastpull)
col_collection_1.objects.link(ob_downpush)
col_collection_1.objects.link(ob_westpush)
col_collection_1.objects.link(ob_eastpush)
col_collection_1.objects.link(ob_northpush)
col_collection_1.objects.link(ob_southpush)
col_collection_1.objects.link(ob_downnormal)
col_collection_1.objects.link(ob_uppull)
col_collection_1.objects.link(ob_southnormal)
col_collection_1.objects.link(ob_westnormal)
col_collection_1.objects.link(ob_northnormal)
col_collection_1.objects.link(ob_eastnormal)
col_collection_1.objects.link(ob_southnone)
col_collection_1.objects.link(ob_westnone)
col_collection_1.objects.link(ob_northnone)
col_collection_1.objects.link(ob_eastnone)
col_collection_1.objects.link(ob_upnone)
col_collection_1.objects.link(ob_downnone)
col_collection_1.objects.link(ob_uppush)
col_collection_1.objects.link(ob_upnormal)

# ---- scene / render settings (as saved in the file)
scene.frame_start = 1; scene.frame_end = 250; scene.frame_set(1)
scene.render.engine = 'BLENDER_EEVEE_NEXT'
scene.render.image_settings.color_mode = 'RGB'
scene.render.image_settings.compression = 90
scene.render.resolution_percentage = 50
scene.render.dither_intensity = 0.0
scene.render.bake_margin = 2
scene.cycles.use_denoising = False
scene.cycles.samples = 10
scene.cycles.sampling_pattern = 'TABULATED_SOBOL'
scene.cycles.light_sampling_threshold = 0.0
scene.cycles.use_adaptive_sampling = False
scene.cycles.use_light_tree = False
scene.cycles.blur_glossy = 0.0
scene.cycles.volume_bounces = 1
scene.cycles.pixel_filter_type = 'GAUSSIAN'
scene.cycles.sample_clamp_indirect = 0.0
scene.view_settings.view_transform = 'Standard'
bpy.context.view_layer.update()

# ---- added for rendering (the .blend has no active camera and no usable light): camera, sun
cam_auto = bpy.data.cameras.new('AutoCamera')
cam_auto.lens = 50.0
cam_auto.sensor_width = 36.0
cam_auto.clip_end = 1000.0
ob_auto_camera = bpy.data.objects.new('AutoCamera', cam_auto)
scene.collection.objects.link(ob_auto_camera)
ob_auto_camera.location = (3.80705, -4.56846, 3.55606)
ob_auto_camera.rotation_euler = (1.09748, -7.21219e-08, 0.694738)
scene.camera = ob_auto_camera
light_auto_sun = bpy.data.lights.new('AutoSun', 'SUN')
light_auto_sun.energy = 3.0
light_auto_sun.angle = 0.0523599
ob_auto_sun = bpy.data.objects.new('AutoSun', light_auto_sun)
scene.collection.objects.link(ob_auto_sun)
ob_auto_sun.rotation_euler = (0.872665, 0.174533, 0.523599)
bpy.context.view_layer.update()
